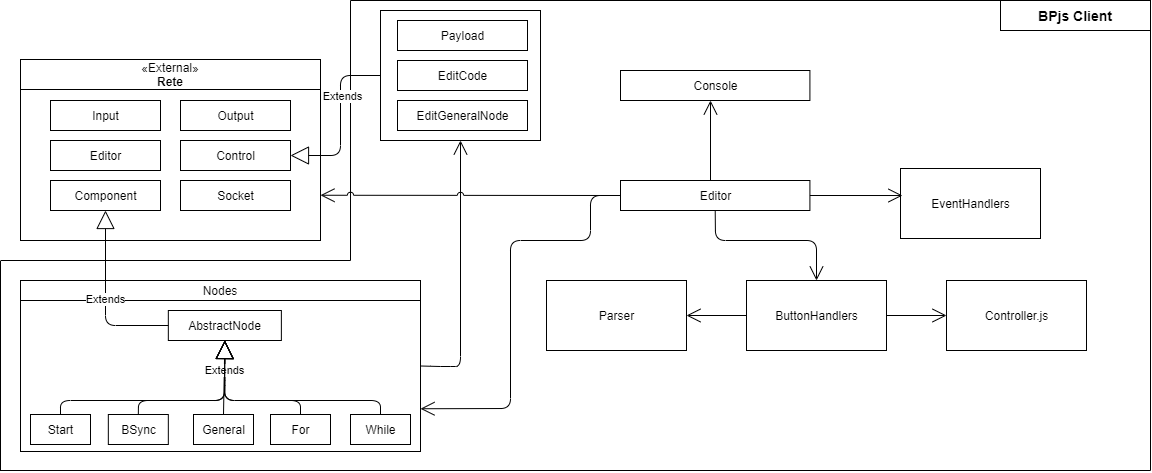

The diagram above was exported from draw.io. Its source (the exported page's mxGraphModel, read from the mxfile embedded in the PNG):
<mxGraphModel dx="1422" dy="794" grid="1" gridSize="10" guides="1" tooltips="1" connect="1" arrows="1" fold="1" page="1" pageScale="1" pageWidth="1169" pageHeight="827" math="0" shadow="0">
  <root>
    <mxCell id="0" />
    <mxCell id="1" parent="0" />
    <mxCell id="CRckB7TRKeh9q433GeIn-32" value="Parser" style="html=1;" parent="1" vertex="1">
      <mxGeometry x="556" y="280" width="140" height="70" as="geometry" />
    </mxCell>
    <mxCell id="CRckB7TRKeh9q433GeIn-27" value="Controller.js" style="html=1;" parent="1" vertex="1">
      <mxGeometry x="956" y="280" width="140" height="70" as="geometry" />
    </mxCell>
    <mxCell id="CRckB7TRKeh9q433GeIn-132" value="&lt;b&gt;&lt;font style=&quot;font-size: 14px&quot;&gt;BPjs Client&lt;/font&gt;&lt;/b&gt;" style="rounded=0;whiteSpace=wrap;html=1;fillColor=none;" parent="1" vertex="1">
      <mxGeometry x="1010" width="150" height="30" as="geometry" />
    </mxCell>
    <mxCell id="C7mtFipnaybpDOZTZUBI-9" value="" style="group" parent="1" vertex="1" connectable="0">
      <mxGeometry x="30" y="280" width="400" height="171" as="geometry" />
    </mxCell>
    <mxCell id="CRckB7TRKeh9q433GeIn-33" value="" style="rounded=0;whiteSpace=wrap;html=1;" parent="C7mtFipnaybpDOZTZUBI-9" vertex="1">
      <mxGeometry width="400" height="171" as="geometry" />
    </mxCell>
    <mxCell id="CRckB7TRKeh9q433GeIn-25" value="BSync" style="html=1;" parent="C7mtFipnaybpDOZTZUBI-9" vertex="1">
      <mxGeometry x="87.83" y="134" width="60" height="30" as="geometry" />
    </mxCell>
    <mxCell id="CRckB7TRKeh9q433GeIn-26" value="AbstractNode" style="html=1;" parent="C7mtFipnaybpDOZTZUBI-9" vertex="1">
      <mxGeometry x="147.82608695652175" y="30" width="113.04347826086956" height="30" as="geometry" />
    </mxCell>
    <mxCell id="CRckB7TRKeh9q433GeIn-40" value="Nodes" style="rounded=0;whiteSpace=wrap;html=1;" parent="C7mtFipnaybpDOZTZUBI-9" vertex="1">
      <mxGeometry width="400" height="20" as="geometry" />
    </mxCell>
    <mxCell id="pd831nrGy9X7wbL-stYC-2" value="General" style="html=1;" vertex="1" parent="C7mtFipnaybpDOZTZUBI-9">
      <mxGeometry x="173" y="134" width="60" height="30" as="geometry" />
    </mxCell>
    <mxCell id="pd831nrGy9X7wbL-stYC-4" value="Start" style="html=1;" vertex="1" parent="C7mtFipnaybpDOZTZUBI-9">
      <mxGeometry x="10" y="134" width="60" height="30" as="geometry" />
    </mxCell>
    <mxCell id="pd831nrGy9X7wbL-stYC-6" value="For" style="html=1;" vertex="1" parent="C7mtFipnaybpDOZTZUBI-9">
      <mxGeometry x="250" y="134" width="60" height="30" as="geometry" />
    </mxCell>
    <mxCell id="pd831nrGy9X7wbL-stYC-7" value="While" style="html=1;" vertex="1" parent="C7mtFipnaybpDOZTZUBI-9">
      <mxGeometry x="330" y="134" width="60" height="30" as="geometry" />
    </mxCell>
    <mxCell id="pd831nrGy9X7wbL-stYC-11" value="" style="endArrow=block;endFill=0;endSize=16;html=1;exitX=0.5;exitY=0;exitDx=0;exitDy=0;entryX=0.5;entryY=1;entryDx=0;entryDy=0;" edge="1" parent="C7mtFipnaybpDOZTZUBI-9" source="CRckB7TRKeh9q433GeIn-25" target="CRckB7TRKeh9q433GeIn-26">
      <mxGeometry width="160" relative="1" as="geometry">
        <mxPoint x="220" y="270" as="sourcePoint" />
        <mxPoint x="380" y="270" as="targetPoint" />
        <Array as="points">
          <mxPoint x="118" y="120" />
          <mxPoint x="204" y="120" />
        </Array>
      </mxGeometry>
    </mxCell>
    <mxCell id="pd831nrGy9X7wbL-stYC-16" value="" style="endArrow=block;endFill=0;endSize=16;html=1;exitX=0.5;exitY=0;exitDx=0;exitDy=0;entryX=0.5;entryY=1;entryDx=0;entryDy=0;" edge="1" parent="C7mtFipnaybpDOZTZUBI-9" source="pd831nrGy9X7wbL-stYC-2" target="CRckB7TRKeh9q433GeIn-26">
      <mxGeometry width="160" relative="1" as="geometry">
        <mxPoint x="270" y="260" as="sourcePoint" />
        <mxPoint x="430" y="260" as="targetPoint" />
      </mxGeometry>
    </mxCell>
    <mxCell id="CRckB7TRKeh9q433GeIn-36" value="Extends" style="endArrow=block;endSize=16;endFill=0;html=1;entryX=0.5;entryY=1;entryDx=0;entryDy=0;exitX=0.5;exitY=0;exitDx=0;exitDy=0;" parent="C7mtFipnaybpDOZTZUBI-9" target="CRckB7TRKeh9q433GeIn-26" edge="1">
      <mxGeometry width="139.1304347826087" as="geometry">
        <mxPoint x="40" y="134" as="sourcePoint" />
        <mxPoint x="173.91304347826087" y="100" as="targetPoint" />
        <Array as="points">
          <mxPoint x="40" y="120" />
          <mxPoint x="204.3478260869565" y="120" />
          <mxPoint x="204.3478260869565" y="100" />
        </Array>
        <mxPoint x="82" y="-7" as="offset" />
      </mxGeometry>
    </mxCell>
    <mxCell id="pd831nrGy9X7wbL-stYC-17" value="" style="endArrow=block;endFill=0;endSize=16;html=1;exitX=0.5;exitY=0;exitDx=0;exitDy=0;entryX=0.5;entryY=1;entryDx=0;entryDy=0;" edge="1" parent="C7mtFipnaybpDOZTZUBI-9" source="pd831nrGy9X7wbL-stYC-6" target="CRckB7TRKeh9q433GeIn-26">
      <mxGeometry width="160" relative="1" as="geometry">
        <mxPoint x="300" y="360" as="sourcePoint" />
        <mxPoint x="460" y="360" as="targetPoint" />
        <Array as="points">
          <mxPoint x="280" y="120" />
          <mxPoint x="204" y="120" />
        </Array>
      </mxGeometry>
    </mxCell>
    <mxCell id="pd831nrGy9X7wbL-stYC-18" value="" style="endArrow=block;endFill=0;endSize=16;html=1;exitX=0.5;exitY=0;exitDx=0;exitDy=0;entryX=0.5;entryY=1;entryDx=0;entryDy=0;" edge="1" parent="C7mtFipnaybpDOZTZUBI-9" source="pd831nrGy9X7wbL-stYC-7" target="CRckB7TRKeh9q433GeIn-26">
      <mxGeometry width="160" relative="1" as="geometry">
        <mxPoint x="310" y="370" as="sourcePoint" />
        <mxPoint x="470" y="370" as="targetPoint" />
        <Array as="points">
          <mxPoint x="360" y="120" />
          <mxPoint x="204" y="120" />
        </Array>
      </mxGeometry>
    </mxCell>
    <mxCell id="CRckB7TRKeh9q433GeIn-64" value="" style="rounded=0;whiteSpace=wrap;html=1;" parent="1" vertex="1">
      <mxGeometry x="30" y="59" width="300" height="181" as="geometry" />
    </mxCell>
    <mxCell id="CRckB7TRKeh9q433GeIn-65" value="" style="group" parent="1" vertex="1" connectable="0">
      <mxGeometry x="30" y="59" width="300" height="180" as="geometry" />
    </mxCell>
    <mxCell id="CRckB7TRKeh9q433GeIn-9" value="Input" style="html=1;" parent="CRckB7TRKeh9q433GeIn-65" vertex="1">
      <mxGeometry x="30" y="41" width="110" height="30" as="geometry" />
    </mxCell>
    <mxCell id="CRckB7TRKeh9q433GeIn-11" value="&lt;span&gt;«External»&lt;/span&gt;&lt;br&gt;&lt;b&gt;Rete&lt;/b&gt;" style="rounded=0;whiteSpace=wrap;html=1;" parent="CRckB7TRKeh9q433GeIn-65" vertex="1">
      <mxGeometry width="300" height="30" as="geometry" />
    </mxCell>
    <mxCell id="CRckB7TRKeh9q433GeIn-12" value="Output" style="html=1;" parent="CRckB7TRKeh9q433GeIn-65" vertex="1">
      <mxGeometry x="160" y="41" width="110" height="30" as="geometry" />
    </mxCell>
    <mxCell id="CRckB7TRKeh9q433GeIn-13" value="Editor" style="html=1;" parent="CRckB7TRKeh9q433GeIn-65" vertex="1">
      <mxGeometry x="30" y="81" width="110" height="30" as="geometry" />
    </mxCell>
    <mxCell id="CRckB7TRKeh9q433GeIn-14" value="Control" style="html=1;" parent="CRckB7TRKeh9q433GeIn-65" vertex="1">
      <mxGeometry x="160" y="81" width="110" height="30" as="geometry" />
    </mxCell>
    <mxCell id="CRckB7TRKeh9q433GeIn-15" value="Socket" style="html=1;" parent="CRckB7TRKeh9q433GeIn-65" vertex="1">
      <mxGeometry x="160" y="121" width="110" height="30" as="geometry" />
    </mxCell>
    <mxCell id="CRckB7TRKeh9q433GeIn-16" value="Component" style="html=1;" parent="CRckB7TRKeh9q433GeIn-65" vertex="1">
      <mxGeometry x="30" y="121" width="110" height="30" as="geometry" />
    </mxCell>
    <mxCell id="C7mtFipnaybpDOZTZUBI-13" value="Extends" style="endArrow=block;endSize=16;endFill=0;html=1;entryX=0.5;entryY=1;entryDx=0;entryDy=0;exitX=0;exitY=0.5;exitDx=0;exitDy=0;" parent="1" source="CRckB7TRKeh9q433GeIn-26" target="CRckB7TRKeh9q433GeIn-16" edge="1">
      <mxGeometry width="160" relative="1" as="geometry">
        <mxPoint x="350" y="260" as="sourcePoint" />
        <mxPoint x="510" y="260" as="targetPoint" />
        <Array as="points">
          <mxPoint x="115" y="325" />
        </Array>
      </mxGeometry>
    </mxCell>
    <mxCell id="C7mtFipnaybpDOZTZUBI-53" value="" style="endArrow=none;html=1;entryX=0;entryY=0;entryDx=0;entryDy=0;" parent="1" target="CRckB7TRKeh9q433GeIn-132" edge="1">
      <mxGeometry width="50" height="50" relative="1" as="geometry">
        <mxPoint x="360" as="sourcePoint" />
        <mxPoint x="550" as="targetPoint" />
      </mxGeometry>
    </mxCell>
    <mxCell id="C7mtFipnaybpDOZTZUBI-54" value="" style="endArrow=none;html=1;" parent="1" edge="1">
      <mxGeometry width="50" height="50" relative="1" as="geometry">
        <mxPoint x="360" y="260" as="sourcePoint" />
        <mxPoint x="360" as="targetPoint" />
      </mxGeometry>
    </mxCell>
    <mxCell id="C7mtFipnaybpDOZTZUBI-55" value="" style="endArrow=none;html=1;" parent="1" edge="1">
      <mxGeometry width="50" height="50" relative="1" as="geometry">
        <mxPoint x="10" y="260" as="sourcePoint" />
        <mxPoint x="360" y="260" as="targetPoint" />
      </mxGeometry>
    </mxCell>
    <mxCell id="C7mtFipnaybpDOZTZUBI-56" value="" style="endArrow=none;html=1;" parent="1" edge="1">
      <mxGeometry width="50" height="50" relative="1" as="geometry">
        <mxPoint x="10" y="470.5" as="sourcePoint" />
        <mxPoint x="10" y="260.5" as="targetPoint" />
      </mxGeometry>
    </mxCell>
    <mxCell id="C7mtFipnaybpDOZTZUBI-61" value="" style="endArrow=none;html=1;entryX=1;entryY=1;entryDx=0;entryDy=0;" parent="1" target="CRckB7TRKeh9q433GeIn-132" edge="1">
      <mxGeometry width="50" height="50" relative="1" as="geometry">
        <mxPoint x="1160" y="470" as="sourcePoint" />
        <mxPoint x="1160" y="150" as="targetPoint" />
      </mxGeometry>
    </mxCell>
    <mxCell id="CRckB7TRKeh9q433GeIn-84" value="Console" style="html=1;" parent="1" vertex="1">
      <mxGeometry x="630.0041176470587" y="70" width="189.41176470588238" height="30" as="geometry" />
    </mxCell>
    <mxCell id="CRckB7TRKeh9q433GeIn-67" value="Editor" style="html=1;" parent="1" vertex="1">
      <mxGeometry x="630.0035294117647" y="180" width="189.41176470588238" height="30" as="geometry" />
    </mxCell>
    <mxCell id="FA0647DKdppFhqt2PM3G-11" value="EventHandlers" style="html=1;" parent="1" vertex="1">
      <mxGeometry x="910" y="168" width="140" height="70" as="geometry" />
    </mxCell>
    <mxCell id="FA0647DKdppFhqt2PM3G-12" value="ButtonHandlers" style="html=1;" parent="1" vertex="1">
      <mxGeometry x="756" y="280" width="140" height="70" as="geometry" />
    </mxCell>
    <mxCell id="FA0647DKdppFhqt2PM3G-26" value="" style="endArrow=open;endFill=1;endSize=12;html=1;exitX=1;exitY=0.5;exitDx=0;exitDy=0;entryX=0.5;entryY=1;entryDx=0;entryDy=0;" parent="1" source="CRckB7TRKeh9q433GeIn-33" target="FA0647DKdppFhqt2PM3G-25" edge="1">
      <mxGeometry width="160" relative="1" as="geometry">
        <mxPoint x="500" y="260" as="sourcePoint" />
        <mxPoint x="660" y="260" as="targetPoint" />
        <Array as="points">
          <mxPoint x="450" y="366" />
          <mxPoint x="470" y="366" />
        </Array>
      </mxGeometry>
    </mxCell>
    <mxCell id="FA0647DKdppFhqt2PM3G-28" value="" style="endArrow=open;endFill=1;endSize=12;html=1;exitX=0.5;exitY=1;exitDx=0;exitDy=0;entryX=0.5;entryY=0;entryDx=0;entryDy=0;" parent="1" source="CRckB7TRKeh9q433GeIn-67" target="FA0647DKdppFhqt2PM3G-12" edge="1">
      <mxGeometry width="160" relative="1" as="geometry">
        <mxPoint x="500" y="260" as="sourcePoint" />
        <mxPoint x="660" y="260" as="targetPoint" />
        <Array as="points">
          <mxPoint x="725" y="240" />
          <mxPoint x="826" y="240" />
        </Array>
      </mxGeometry>
    </mxCell>
    <mxCell id="FA0647DKdppFhqt2PM3G-29" value="" style="endArrow=open;endFill=1;endSize=12;html=1;exitX=0;exitY=0.5;exitDx=0;exitDy=0;entryX=1;entryY=0.5;entryDx=0;entryDy=0;" parent="1" source="FA0647DKdppFhqt2PM3G-12" target="CRckB7TRKeh9q433GeIn-32" edge="1">
      <mxGeometry width="160" relative="1" as="geometry">
        <mxPoint x="586" y="390" as="sourcePoint" />
        <mxPoint x="746" y="390" as="targetPoint" />
      </mxGeometry>
    </mxCell>
    <mxCell id="FA0647DKdppFhqt2PM3G-30" value="" style="endArrow=open;endFill=1;endSize=12;html=1;exitX=1;exitY=0.5;exitDx=0;exitDy=0;entryX=0;entryY=0.5;entryDx=0;entryDy=0;" parent="1" source="FA0647DKdppFhqt2PM3G-12" target="CRckB7TRKeh9q433GeIn-27" edge="1">
      <mxGeometry width="160" relative="1" as="geometry">
        <mxPoint x="816" y="430" as="sourcePoint" />
        <mxPoint x="976" y="430" as="targetPoint" />
      </mxGeometry>
    </mxCell>
    <mxCell id="FA0647DKdppFhqt2PM3G-31" value="" style="endArrow=open;endFill=1;endSize=12;html=1;exitX=1;exitY=0.5;exitDx=0;exitDy=0;entryX=0.014;entryY=0.386;entryDx=0;entryDy=0;entryPerimeter=0;" parent="1" source="CRckB7TRKeh9q433GeIn-67" target="FA0647DKdppFhqt2PM3G-11" edge="1">
      <mxGeometry width="160" relative="1" as="geometry">
        <mxPoint x="880" y="220" as="sourcePoint" />
        <mxPoint x="1040" y="220" as="targetPoint" />
      </mxGeometry>
    </mxCell>
    <mxCell id="FA0647DKdppFhqt2PM3G-32" value="" style="endArrow=open;endFill=1;endSize=12;html=1;" parent="1" edge="1">
      <mxGeometry width="160" relative="1" as="geometry">
        <mxPoint x="720" y="180" as="sourcePoint" />
        <mxPoint x="720" y="100" as="targetPoint" />
      </mxGeometry>
    </mxCell>
    <mxCell id="FA0647DKdppFhqt2PM3G-33" value="" style="endArrow=open;endFill=1;endSize=12;html=1;exitX=0;exitY=0.5;exitDx=0;exitDy=0;entryX=1;entryY=0.75;entryDx=0;entryDy=0;" parent="1" source="CRckB7TRKeh9q433GeIn-67" target="CRckB7TRKeh9q433GeIn-33" edge="1">
      <mxGeometry width="160" relative="1" as="geometry">
        <mxPoint x="600" y="380" as="sourcePoint" />
        <mxPoint x="760" y="380" as="targetPoint" />
        <Array as="points">
          <mxPoint x="600" y="195" />
          <mxPoint x="600" y="240" />
          <mxPoint x="520" y="240" />
          <mxPoint x="520" y="408" />
        </Array>
      </mxGeometry>
    </mxCell>
    <mxCell id="FA0647DKdppFhqt2PM3G-34" value="" style="group" parent="1" vertex="1" connectable="0">
      <mxGeometry x="390" y="10" width="160" height="130" as="geometry" />
    </mxCell>
    <mxCell id="FA0647DKdppFhqt2PM3G-25" value="" style="rounded=0;whiteSpace=wrap;html=1;" parent="FA0647DKdppFhqt2PM3G-34" vertex="1">
      <mxGeometry width="160" height="130" as="geometry" />
    </mxCell>
    <mxCell id="FA0647DKdppFhqt2PM3G-4" value="Payload" style="html=1;" parent="FA0647DKdppFhqt2PM3G-34" vertex="1">
      <mxGeometry x="17" y="10" width="130" height="30" as="geometry" />
    </mxCell>
    <mxCell id="FA0647DKdppFhqt2PM3G-9" value="EditCode" style="html=1;" parent="FA0647DKdppFhqt2PM3G-34" vertex="1">
      <mxGeometry x="17" y="50" width="130" height="30" as="geometry" />
    </mxCell>
    <mxCell id="FA0647DKdppFhqt2PM3G-13" value="EditGeneralNode" style="html=1;" parent="FA0647DKdppFhqt2PM3G-34" vertex="1">
      <mxGeometry x="17" y="90" width="130" height="30" as="geometry" />
    </mxCell>
    <mxCell id="FA0647DKdppFhqt2PM3G-35" value="" style="endArrow=open;endFill=1;endSize=12;html=1;exitX=0;exitY=0.5;exitDx=0;exitDy=0;entryX=1;entryY=0.75;entryDx=0;entryDy=0;jumpStyle=arc;" parent="1" source="CRckB7TRKeh9q433GeIn-67" target="CRckB7TRKeh9q433GeIn-64" edge="1">
      <mxGeometry width="160" relative="1" as="geometry">
        <mxPoint x="500" y="260" as="sourcePoint" />
        <mxPoint x="660" y="260" as="targetPoint" />
      </mxGeometry>
    </mxCell>
    <mxCell id="FA0647DKdppFhqt2PM3G-36" value="" style="endArrow=none;html=1;" parent="1" edge="1">
      <mxGeometry width="50" height="50" relative="1" as="geometry">
        <mxPoint x="10" y="470" as="sourcePoint" />
        <mxPoint x="1160" y="470" as="targetPoint" />
      </mxGeometry>
    </mxCell>
    <mxCell id="pd831nrGy9X7wbL-stYC-19" value="" style="endArrow=block;endFill=0;endSize=16;html=1;exitX=0;exitY=0.5;exitDx=0;exitDy=0;entryX=1;entryY=0.5;entryDx=0;entryDy=0;" edge="1" parent="1" source="FA0647DKdppFhqt2PM3G-25" target="CRckB7TRKeh9q433GeIn-14">
      <mxGeometry width="160" relative="1" as="geometry">
        <mxPoint x="350" y="550" as="sourcePoint" />
        <mxPoint x="510" y="550" as="targetPoint" />
        <Array as="points">
          <mxPoint x="350" y="75" />
          <mxPoint x="350" y="155" />
        </Array>
      </mxGeometry>
    </mxCell>
    <mxCell id="pd831nrGy9X7wbL-stYC-21" value="Extends" style="edgeLabel;html=1;align=center;verticalAlign=middle;resizable=0;points=[];" vertex="1" connectable="0" parent="pd831nrGy9X7wbL-stYC-19">
      <mxGeometry x="-0.2941" y="1" relative="1" as="geometry">
        <mxPoint as="offset" />
      </mxGeometry>
    </mxCell>
  </root>
</mxGraphModel>